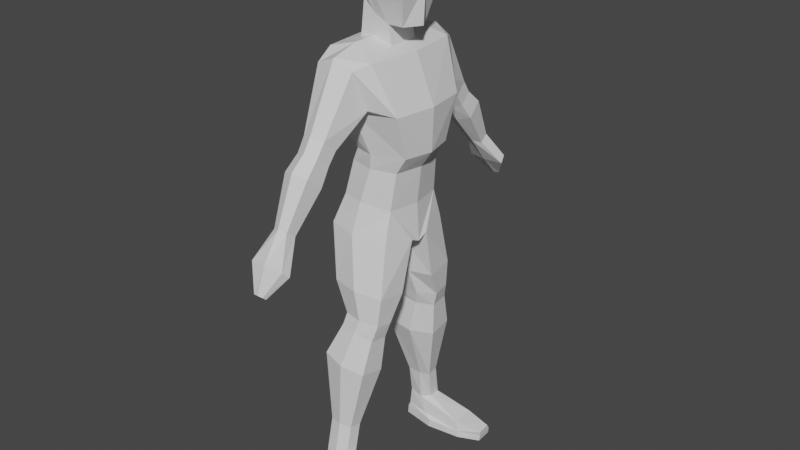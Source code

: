 # Source: robot.blend  (saved by Blender 2.92.15; exported with 4.5.12 LTS)
import bpy
from mathutils import Matrix  # noqa: F401  (used for matrix-valued properties, if any)

bpy.ops.wm.read_factory_settings(use_empty=True)
scene = bpy.context.scene
scene.name = 'Scene'

# ---- collections
col_collection = bpy.data.collections.new('Collection'); scene.collection.children.link(col_collection)

# ---- materials (node trees are filled in below, after node groups)
mat_material = bpy.data.materials.new('Material')
mat_material.alpha_threshold = 0.0
mat_material.use_transparent_shadow = False
mat_material.line_color = (0.0, 0.0, 0.0, 1.0)

# ---- material node trees
mat_material.use_nodes = True; mat_material.node_tree.nodes.clear()
_N = mat_material.node_tree.nodes; _L = mat_material.node_tree.links
n0 = _N.new('ShaderNodeOutputMaterial'); n0.name = 'Material Output'; n0.location = (300, 300)
n1 = _N.new('ShaderNodeBsdfPrincipled'); n1.name = 'Principled BSDF'; n1.location = (10, 300)
n1.distribution = 'GGX'
n1.subsurface_method = 'BURLEY'
n1.inputs[2].default_value = 0.4
n1.inputs[3].default_value = 1.45
n1.inputs[27].default_value = (0.0, 0.0, 0.0, 1.0)
n1.inputs[28].default_value = 1.0
_L.new(n1.outputs[0], n0.inputs[0])
n0.is_active_output = True

# ---- world
world_world = bpy.data.worlds.new('World'); scene.world = world_world
world_world.use_nodes = True; world_world.node_tree.nodes.clear()
_N = world_world.node_tree.nodes; _L = world_world.node_tree.links
n0 = _N.new('ShaderNodeOutputWorld'); n0.name = 'World Output'; n0.location = (300, 300)
n1 = _N.new('ShaderNodeBackground'); n1.name = 'Background'; n1.location = (10, 300)
n1.inputs[0].default_value = (0.05088, 0.05088, 0.05088, 1.0)
_L.new(n1.outputs[0], n0.inputs[0])
n0.is_active_output = True
world_world.color = (0.05088, 0.05088, 0.05088)
world_world.use_sun_shadow = False
world_world.sun_shadow_jitter_overblur = 0.0

# ---- meshes
me_cube = bpy.data.meshes.new('Cube')
me_cube.from_pydata([(0.486, -1.006, 8.563), (0.84, -0.552, 6.819), (-0.4908, -0.9161, 8.662), (-0.1426, -0.67, 6.819), (-0.4551, 0.0, 6.819), (0.6148, 0.0, 8.563), (-0.5768, 0.0, 8.662), (0.9688, 0.0, 6.819), (-0.7564, -0.9157, 7.654), (0.8732, -0.8115, 7.654), (1.002, 0.0, 7.654), (-0.8424, 0.0, 7.654), (-0.04492, -0.7814, 8.775), (0.2261, -0.7594, 6.819), (-0.04492, 0.0, 8.775), (0.01593, -1.005, 7.654), (0.01645, -1.05, 7.752), (-0.03492, -1.337, 8.638), (0.4362, -1.05, 7.752), (-0.3572, -1.05, 7.752), (-0.4322, -1.284, 8.471), (0.3208, -1.283, 8.468), (0.01605, -1.561, 7.118), (-0.005228, -1.969, 7.481), (0.2554, -1.651, 7.184), (-0.1974, -1.602, 7.132), (-0.2225, -1.894, 7.41), (0.2278, -1.892, 7.408), (0.5475, -0.6107, 5.768), (-0.4145, -0.7107, 5.881), (-0.5436, 0.0, 5.881), (0.656, 0.0, 5.756), (0.03051, -0.824, 5.871), (-0.03968, -0.9828, 5.266), (0.6986, 0.0, 5.003), (-0.6981, 0.0, 5.334), (-0.5649, -0.8934, 5.333), (0.5705, -0.7753, 5.199), (0.7412, 0.0, 6.489), (0.1826, -0.7266, 6.528), (-0.2609, -0.6509, 6.56), (-0.39, 0.0, 6.56), (0.633, -0.5508, 6.495), (-0.6509, -0.06437, 5.152), (0.7057, -0.2027, 5.098), (0.0002602, 0.0, 5.168), (0.04504, 0.0, 5.754), (0.0274, -0.0736, 5.125), (0.6254, -0.975, 4.151), (0.6664, -0.4277, 4.078), (-0.3901, -0.2772, 4.095), (-0.3697, -1.065, 4.274), (0.1534, -1.171, 4.257), (0.2158, -0.2872, 4.082), (0.5685, -1.012, 3.584), (0.5966, -0.6888, 3.534), (-0.1276, -0.4563, 3.546), (-0.1136, -1.074, 3.668), (0.245, -1.146, 3.657), (0.2878, -0.4632, 3.537), (0.4835, -1.083, 3.27), (0.5035, -0.7277, 3.226), (-0.2112, -0.5273, 3.329), (-0.1496, -1.145, 3.451), (0.1732, -1.218, 3.387), (0.1989, -0.5342, 3.262), (0.4204, -1.272, 2.591), (0.4472, -0.7876, 2.515), (-0.4462, -0.5136, 2.656), (-0.4084, -1.352, 2.814), (0.03295, -1.448, 2.737), (0.06583, -0.5227, 2.572), (0.1242, -1.313, 1.298), (0.1429, -1.072, 1.266), (-0.3233, -1.005, 1.266), (-0.3157, -1.352, 1.345), (-0.08485, -1.399, 1.341), (-0.05591, -1.01, 1.265), (0.1015, -1.425, 0.6465), (0.1201, -1.182, 0.6576), (-0.3461, -1.117, 0.6686), (-0.3385, -1.473, 0.6849), (-0.1076, -1.518, 0.6735), (-0.07866, -1.096, 0.6067), (0.8579, -1.728, 0.1617), (0.8784, -1.092, 0.1686), (-0.4184, -1.101, 0.207), (-0.41, -1.541, 0.2327), (-0.1557, -1.673, 0.2212), (0.218, -0.9905, 0.2052), (0.8756, -1.741, 0.02177), (0.8965, -1.084, 0.02867), (-0.4248, -1.093, 0.03978), (-0.4164, -1.533, 0.06553), (-0.1621, -1.725, 0.05395), (0.2116, -0.9828, 0.03799), (0.01591, -1.726, 6.895), (-0.004619, -2.135, 7.227), (0.2467, -1.819, 6.959), (-0.19, -1.766, 6.906), (-0.2142, -2.059, 7.161), (0.2202, -2.058, 7.16), (0.01645, -1.958, 6.58), (-0.00743, -2.42, 6.982), (0.2851, -2.048, 6.651), (-0.2232, -2.004, 6.595), (-0.2513, -2.335, 6.903), (0.2542, -2.333, 6.902), (0.1289, -3.346, 5.107), (-0.0707, -3.346, 5.107), (-0.05961, -3.28, 5.045), (0.1411, -3.288, 5.054), (0.02558, -3.363, 5.123), (0.03501, -3.269, 5.038), (0.03706, -2.886, 5.459), (0.004451, -3.151, 5.591), (0.4039, -2.977, 5.432), (-0.2902, -2.91, 5.473), (-0.3285, -3.112, 5.554), (0.3617, -3.111, 5.553), (0.1575, -2.762, 6.068), (-0.125, -2.763, 6.068), (-0.1093, -2.512, 5.983), (0.1748, -2.588, 5.947), (0.01128, -2.815, 6.107), (0.02463, -2.485, 5.977), (0.7122, -0.4839, 9.708), (0.7969, 0.0, 9.708), (-0.3975, 0.0, 9.708), (-0.2669, -0.4832, 9.708), (0.5779, 0.0, 10.33), (0.7583, 0.0, 9.019), (0.5174, -0.3852, 10.33), (0.5685, -0.3043, 9.019), (-0.2482, 0.0, 10.33), (-0.3016, 0.0, 9.395), (-0.1175, -0.3845, 10.33), (-0.2676, -0.3043, 9.395), (0.2521, -0.4837, 9.708), (0.2977, 0.0, 9.708), (0.2537, 0.0, 9.019), (0.2218, -0.385, 10.33), (0.2562, -0.3043, 9.019), (0.2674, 0.0, 10.33), (-0.02046, -0.4834, 9.708), (-0.03796, 0.0, 9.149), (0.04362, -0.3847, 10.33), (-0.0674, 0.0, 9.708), (-0.0189, -0.3043, 9.149), (-0.003326, 0.0, 10.33), (-0.01957, 0.0, 8.562), (-0.3708, 0.0, 8.641), (-0.3415, -0.3135, 8.658), (-0.003105, -0.3135, 8.572), (0.3711, -0.3135, 8.476), (0.3689, 0.0, 8.475), (0.06082, -1.053, 0.2725), (-0.3801, -1.11, 0.3076), (0.811, -1.585, 0.3784), (0.8306, -1.121, 0.3646), (-0.3721, -1.501, 0.3615), (-0.1302, -1.588, 0.3544), (1.328, -1.584, 0.1797), (1.348, -1.252, 0.181), (1.311, -1.592, 0.05047), (1.331, -1.248, 0.05168), (1.337, -1.51, 0.2937), (1.352, -1.235, 0.2768)], [], [(14, 6, 2, 12), (39, 40, 29, 32), (10, 5, 0, 9), (8, 2, 6, 11), (3, 8, 11, 4), (7, 10, 9, 1), (13, 15, 8, 3), (17, 20, 26, 23), (9, 0, 21, 18), (1, 9, 15, 13), (40, 41, 30, 29), (5, 14, 12, 0), (12, 2, 20, 17), (2, 8, 19, 20), (0, 12, 17, 21), (15, 9, 18, 16), (8, 15, 16, 19), (16, 18, 24, 22), (18, 21, 27, 24), (21, 17, 23, 27), (20, 19, 25, 26), (19, 16, 22, 25), (24, 27, 101, 98), (31, 28, 37, 44, 34), (32, 29, 36, 33), (38, 42, 28, 31), (42, 39, 32, 28), (29, 30, 35, 43, 36), (13, 3, 40, 39), (28, 32, 33, 37), (1, 13, 39, 42), (46, 31, 34, 45), (7, 1, 42, 38), (3, 4, 41, 40), (47, 43, 35, 45), (44, 47, 45, 34), (30, 46, 45, 35), (43, 47, 53, 50), (33, 36, 51, 52), (37, 33, 52, 48), (47, 44, 49, 53), (36, 43, 50, 51), (44, 37, 48, 49), (48, 52, 58, 54), (55, 54, 60, 61), (50, 53, 59, 56), (49, 48, 54, 55), (53, 49, 55, 59), (52, 51, 57, 58), (51, 50, 56, 57), (63, 62, 68, 69), (59, 55, 61, 65), (58, 57, 63, 64), (57, 56, 62, 63), (54, 58, 64, 60), (56, 59, 65, 62), (67, 66, 72, 73), (60, 64, 70, 66), (62, 65, 71, 68), (61, 60, 66, 67), (65, 61, 67, 71), (64, 63, 69, 70), (76, 75, 81, 82), (71, 67, 73, 77), (70, 69, 75, 76), (69, 68, 74, 75), (66, 70, 76, 72), (68, 71, 77, 74), (157, 156, 89, 86), (75, 74, 80, 81), (72, 76, 82, 78), (74, 77, 83, 80), (73, 72, 78, 79), (77, 73, 79, 83), (87, 86, 92, 93), (159, 158, 166, 167), (156, 159, 85, 89), (161, 160, 87, 88), (160, 157, 86, 87), (158, 161, 88, 84), (95, 91, 90, 94, 93, 92), (84, 88, 94, 90), (86, 89, 95, 92), (85, 159, 167, 163), (89, 85, 91, 95), (88, 87, 93, 94), (98, 101, 107, 104), (26, 25, 99, 100), (23, 26, 100, 97), (27, 23, 97, 101), (25, 22, 96, 99), (22, 24, 98, 96), (120, 124, 115, 119), (100, 99, 105, 106), (97, 100, 106, 103), (101, 97, 103, 107), (99, 96, 102, 105), (96, 98, 104, 102), (116, 119, 108, 111), (114, 116, 111, 113), (121, 122, 117, 118), (125, 123, 116, 114), (113, 111, 108, 112, 109, 110), (119, 115, 112, 108), (102, 104, 123, 125), (117, 114, 113, 110), (105, 102, 125, 122), (123, 120, 119, 116), (115, 118, 109, 112), (103, 106, 121, 124), (104, 107, 120, 123), (124, 121, 118, 115), (107, 103, 124, 120), (122, 125, 114, 117), (118, 117, 110, 109), (106, 105, 122, 121), (137, 129, 128, 135), (148, 144, 129, 137), (140, 131, 133, 142), (129, 136, 134, 128), (149, 134, 136, 146), (144, 146, 136, 129), (127, 130, 132, 126), (140, 139, 127, 131), (139, 143, 130, 127), (147, 149, 143, 139), (145, 147, 139, 140), (126, 132, 141, 138), (130, 143, 141, 132), (142, 148, 153, 154), (133, 126, 138, 142), (127, 126, 133, 131), (145, 140, 155, 150), (135, 128, 147, 145), (128, 134, 149, 147), (138, 141, 146, 144), (143, 149, 146, 141), (142, 138, 144, 148), (150, 155, 154, 153), (151, 150, 153, 152), (135, 145, 150, 151), (148, 137, 152, 153), (137, 135, 151, 152), (140, 142, 154, 155), (78, 82, 161, 158), (81, 80, 157, 160), (82, 81, 160, 161), (83, 79, 159, 156), (79, 78, 158, 159), (80, 83, 156, 157), (167, 166, 162, 163), (163, 162, 164, 165), (91, 85, 163, 165), (84, 90, 164, 162), (158, 84, 162, 166), (90, 91, 165, 164)])
_uv = me_cube.uv_layers.new(name='UVMap')
_uv.uv.foreach_set('vector', [0.75, 0.625, 0.875, 0.625, 0.875, 0.75, 0.75, 0.75, 0.375, 0.875, 0.375, 1.0, 0.375, 1.0, 0.375, 0.875, 0.5098, 0.625, 0.625, 0.625, 0.625, 0.75, 0.5098, 0.75, 0.5098, 0.0, 0.625, 0.0, 0.625, 0.125, 0.5098, 0.125, 0.375, 0.0, 0.5098, 0.0, 0.5098, 0.125, 0.375, 0.125, 0.375, 0.625, 0.5098, 0.625, 0.5098, 0.75, 0.375, 0.75, 0.375, 0.875, 0.5098, 0.875, 0.5098, 1.0, 0.375, 1.0, 0.75, 0.75, 0.8001, 0.8013, 0.8001, 0.8013, 0.75, 0.75, 0.5098, 0.75, 0.625, 0.75, 0.625, 0.75, 0.5098, 0.75, 0.375, 0.75, 0.5098, 0.75, 0.5098, 0.875, 0.375, 0.875, 0.375, 0.0, 0.375, 0.125, 0.375, 0.125, 0.375, 0.0, 0.625, 0.625, 0.75, 0.625, 0.75, 0.75, 0.625, 0.75, 0.75, 0.75, 0.875, 0.75, 0.8001, 0.8013, 0.75, 0.75, 0.625, 0.0, 0.5098, 0.0, 0.5098, 0.0, 0.6014, 0.0, 0.625, 0.75, 0.75, 0.75, 0.75, 0.75, 0.625, 0.75, 0.5098, 0.875, 0.5098, 0.75, 0.5098, 0.75, 0.5098, 0.875, 0.5098, 1.0, 0.5098, 0.875, 0.5098, 0.875, 0.5098, 1.0, 0.5098, 0.875, 0.5098, 0.75, 0.5098, 0.75, 0.5098, 0.875, 0.5098, 0.75, 0.625, 0.75, 0.625, 0.75, 0.5098, 0.75, 0.625, 0.75, 0.75, 0.75, 0.75, 0.75, 0.625, 0.75, 0.6014, 0.0, 0.5098, 0.0, 0.5098, 0.0, 0.6014, 0.0, 0.5098, 1.0, 0.5098, 0.875, 0.5098, 0.875, 0.5098, 1.0, 0.5098, 0.75, 0.625, 0.75, 0.625, 0.75, 0.5098, 0.75, 0.375, 0.625, 0.375, 0.75, 0.375, 0.75, 0.281, 0.4881, 0.375, 0.625, 0.375, 0.875, 0.375, 1.0, 0.375, 1.0, 0.375, 0.875, 0.375, 0.625, 0.375, 0.75, 0.375, 0.75, 0.375, 0.625, 0.375, 0.75, 0.375, 0.875, 0.375, 0.875, 0.375, 0.75, 0.375, 0.0, 0.375, 0.125, 0.375, 0.125, 0.375, 0.1102, 0.375, 0.0, 0.375, 0.875, 0.375, 1.0, 0.375, 1.0, 0.375, 0.875, 0.375, 0.75, 0.375, 0.875, 0.375, 0.875, 0.375, 0.75, 0.375, 0.75, 0.375, 0.875, 0.375, 0.875, 0.375, 0.75, 0.0, 0.0, 0.0, 0.0, 0.0, 0.0, 0.0, 0.0, 0.375, 0.625, 0.375, 0.75, 0.375, 0.75, 0.375, 0.625, 0.375, 0.0, 0.375, 0.125, 0.375, 0.125, 0.375, 0.0, 0.328, 0.2991, 0.375, 0.1102, 0.375, 0.125, 0.1875, 0.0625, 0.281, 0.4881, 0.328, 0.2991, 0.1875, 0.0625, 0.0, 0.0, 0.0, 0.0, 0.0, 0.0, 0.0, 0.0, 0.0, 0.0, 0.375, 0.1102, 0.328, 0.2991, 0.328, 0.2991, 0.375, 0.1102, 0.375, 0.875, 0.375, 1.0, 0.375, 1.0, 0.375, 0.875, 0.375, 0.75, 0.375, 0.875, 0.375, 0.875, 0.375, 0.75, 0.328, 0.2991, 0.281, 0.4881, 0.281, 0.4881, 0.328, 0.2991, 0.375, 0.0, 0.375, 0.1102, 0.375, 0.1102, 0.375, 0.0, 0.281, 0.4881, 0.375, 0.75, 0.375, 0.75, 0.281, 0.4881, 0.375, 0.75, 0.375, 0.875, 0.375, 0.875, 0.375, 0.75, 0.281, 0.4881, 0.375, 0.75, 0.375, 0.75, 0.281, 0.4881, 0.375, 0.1102, 0.328, 0.2991, 0.328, 0.2991, 0.375, 0.1102, 0.281, 0.4881, 0.375, 0.75, 0.375, 0.75, 0.281, 0.4881, 0.328, 0.2991, 0.281, 0.4881, 0.281, 0.4881, 0.328, 0.2991, 0.375, 0.875, 0.375, 1.0, 0.375, 1.0, 0.375, 0.875, 0.375, 0.0, 0.375, 0.1102, 0.375, 0.1102, 0.375, 0.0, 0.375, 0.0, 0.375, 0.1102, 0.375, 0.1102, 0.375, 0.0, 0.328, 0.2991, 0.281, 0.4881, 0.281, 0.4881, 0.328, 0.2991, 0.375, 0.875, 0.375, 1.0, 0.375, 1.0, 0.375, 0.875, 0.375, 0.0, 0.375, 0.1102, 0.375, 0.1102, 0.375, 0.0, 0.375, 0.75, 0.375, 0.875, 0.375, 0.875, 0.375, 0.75, 0.375, 0.1102, 0.328, 0.2991, 0.328, 0.2991, 0.375, 0.1102, 0.281, 0.4881, 0.375, 0.75, 0.375, 0.75, 0.281, 0.4881, 0.375, 0.75, 0.375, 0.875, 0.375, 0.875, 0.375, 0.75, 0.375, 0.1102, 0.328, 0.2991, 0.328, 0.2991, 0.375, 0.1102, 0.281, 0.4881, 0.375, 0.75, 0.375, 0.75, 0.281, 0.4881, 0.328, 0.2991, 0.281, 0.4881, 0.281, 0.4881, 0.328, 0.2991, 0.375, 0.875, 0.375, 1.0, 0.375, 1.0, 0.375, 0.875, 0.375, 0.875, 0.375, 1.0, 0.375, 1.0, 0.375, 0.875, 0.328, 0.2991, 0.281, 0.4881, 0.281, 0.4881, 0.328, 0.2991, 0.375, 0.875, 0.375, 1.0, 0.375, 1.0, 0.375, 0.875, 0.375, 0.0, 0.375, 0.1102, 0.375, 0.1102, 0.375, 0.0, 0.375, 0.75, 0.375, 0.875, 0.375, 0.875, 0.375, 0.75, 0.375, 0.1102, 0.328, 0.2991, 0.328, 0.2991, 0.375, 0.1102, 0.375, 0.1102, 0.328, 0.2991, 0.328, 0.2991, 0.375, 0.1102, 0.375, 0.0, 0.375, 0.1102, 0.375, 0.1102, 0.375, 0.0, 0.375, 0.75, 0.375, 0.875, 0.375, 0.875, 0.375, 0.75, 0.375, 0.1102, 0.328, 0.2991, 0.328, 0.2991, 0.375, 0.1102, 0.281, 0.4881, 0.375, 0.75, 0.375, 0.75, 0.281, 0.4881, 0.328, 0.2991, 0.281, 0.4881, 0.281, 0.4881, 0.328, 0.2991, 0.375, 0.0, 0.375, 0.1102, 0.375, 0.1102, 0.375, 0.0, 0.281, 0.4881, 0.375, 0.75, 0.375, 0.75, 0.281, 0.4881, 0.328, 0.2991, 0.281, 0.4881, 0.281, 0.4881, 0.328, 0.2991, 0.375, 0.875, 0.375, 1.0, 0.375, 1.0, 0.375, 0.875, 0.375, 0.0, 0.375, 0.1102, 0.375, 0.1102, 0.375, 0.0, 0.375, 0.75, 0.375, 0.875, 0.375, 0.875, 0.375, 0.75, 0.328, 0.2991, 0.281, 0.4881, 0.375, 0.75, 0.375, 0.875, 0.375, 1.0, 0.375, 0.1102, 0.375, 0.75, 0.375, 0.875, 0.375, 0.875, 0.375, 0.75, 0.375, 0.1102, 0.328, 0.2991, 0.328, 0.2991, 0.375, 0.1102, 0.281, 0.4881, 0.281, 0.4881, 0.281, 0.4881, 0.281, 0.4881, 0.328, 0.2991, 0.281, 0.4881, 0.281, 0.4881, 0.328, 0.2991, 0.375, 0.875, 0.375, 1.0, 0.375, 1.0, 0.375, 0.875, 0.5098, 0.75, 0.625, 0.75, 0.625, 0.75, 0.5098, 0.75, 0.6014, 0.0, 0.5098, 0.0, 0.5098, 0.0, 0.6014, 0.0, 0.75, 0.75, 0.8001, 0.8013, 0.8001, 0.8013, 0.75, 0.75, 0.625, 0.75, 0.75, 0.75, 0.75, 0.75, 0.625, 0.75, 0.5098, 1.0, 0.5098, 0.875, 0.5098, 0.875, 0.5098, 1.0, 0.5098, 0.875, 0.5098, 0.75, 0.5098, 0.75, 0.5098, 0.875, 0.625, 0.75, 0.75, 0.75, 0.75, 0.75, 0.625, 0.75, 0.6014, 0.0, 0.5098, 0.0, 0.5098, 0.0, 0.6014, 0.0, 0.75, 0.75, 0.8001, 0.8013, 0.8001, 0.8013, 0.75, 0.75, 0.625, 0.75, 0.75, 0.75, 0.75, 0.75, 0.625, 0.75, 0.5098, 1.0, 0.5098, 0.875, 0.5098, 0.875, 0.5098, 1.0, 0.5098, 0.875, 0.5098, 0.75, 0.5098, 0.75, 0.5098, 0.875, 0.5098, 0.75, 0.625, 0.75, 0.625, 0.75, 0.5098, 0.75, 0.5098, 0.875, 0.5098, 0.75, 0.5098, 0.75, 0.5098, 0.875, 0.6014, 0.0, 0.5098, 0.0, 0.5098, 0.0, 0.6014, 0.0, 0.5098, 0.875, 0.5098, 0.75, 0.5098, 0.75, 0.5098, 0.875, 0.5098, 0.875, 0.5098, 0.75, 0.625, 0.75, 0.75, 0.75, 0.6014, 0.0, 0.5098, 1.0, 0.625, 0.75, 0.75, 0.75, 0.75, 0.75, 0.625, 0.75, 0.5098, 0.875, 0.5098, 0.75, 0.5098, 0.75, 0.5098, 0.875, 0.5098, 1.0, 0.5098, 0.875, 0.5098, 0.875, 0.5098, 1.0, 0.5098, 1.0, 0.5098, 0.875, 0.5098, 0.875, 0.5098, 1.0, 0.5098, 0.75, 0.625, 0.75, 0.625, 0.75, 0.5098, 0.75, 0.75, 0.75, 0.8001, 0.8013, 0.8001, 0.8013, 0.75, 0.75, 0.75, 0.75, 0.8001, 0.8013, 0.8001, 0.8013, 0.75, 0.75, 0.5098, 0.75, 0.625, 0.75, 0.625, 0.75, 0.5098, 0.75, 0.75, 0.75, 0.8001, 0.8013, 0.8001, 0.8013, 0.75, 0.75, 0.625, 0.75, 0.75, 0.75, 0.75, 0.75, 0.625, 0.75, 0.5098, 1.0, 0.5098, 0.875, 0.5098, 0.875, 0.5098, 1.0, 0.6014, 0.0, 0.5098, 0.0, 0.5098, 0.0, 0.6014, 0.0, 0.6014, 0.0, 0.5098, 0.0, 0.5098, 0.0, 0.6014, 0.0, 0.375, 0.25, 0.4769, 0.25, 0.4769, 0.5, 0.375, 0.5, 0.375, 0.9195, 0.4769, 0.9195, 0.4769, 1.0, 0.375, 1.0, 0.5445, 0.0, 0.625, 0.0, 0.625, 0.25, 0.5445, 0.25, 0.4769, 0.25, 0.625, 0.25, 0.625, 0.5, 0.4769, 0.5, 0.5445, 0.5, 0.625, 0.5, 0.625, 0.75, 0.5445, 0.75, 0.4769, 0.9195, 0.625, 0.9195, 0.625, 1.0, 0.4769, 1.0, 0.2269, 0.5, 0.375, 0.5, 0.375, 0.75, 0.2269, 0.75, 0.625, 0.6695, 0.7269, 0.6695, 0.7269, 0.75, 0.625, 0.75, 0.7269, 0.6695, 0.875, 0.6695, 0.875, 0.75, 0.7269, 0.75, 0.7269, 0.5805, 0.875, 0.5805, 0.875, 0.6695, 0.7269, 0.6695, 0.625, 0.5805, 0.7269, 0.5805, 0.7269, 0.6695, 0.625, 0.6695, 0.4769, 0.75, 0.625, 0.75, 0.625, 0.8305, 0.4769, 0.8305, 0.375, 0.5, 0.4555, 0.5, 0.4555, 0.75, 0.375, 0.75, 0.375, 0.8305, 0.375, 0.9195, 0.375, 0.9195, 0.375, 0.8305, 0.375, 0.75, 0.4769, 0.75, 0.4769, 0.8305, 0.375, 0.8305, 0.7269, 0.75, 0.4769, 0.75, 0.625, 0.25, 0.625, 0.75, 0.625, 0.5805, 0.625, 0.6695, 0.625, 0.6695, 0.625, 0.5805, 0.625, 0.5, 0.7269, 0.5, 0.7269, 0.5805, 0.625, 0.5805, 0.7269, 0.5, 0.875, 0.5, 0.875, 0.5805, 0.7269, 0.5805, 0.4769, 0.8305, 0.625, 0.8305, 0.625, 0.9195, 0.4769, 0.9195, 0.4555, 0.5, 0.5445, 0.5, 0.5445, 0.75, 0.4555, 0.75, 0.375, 0.8305, 0.4769, 0.8305, 0.4769, 0.9195, 0.375, 0.9195, 0.4555, 0.0, 0.5445, 0.0, 0.5445, 0.25, 0.4555, 0.25, 0.375, 0.0, 0.4555, 0.0, 0.4555, 0.25, 0.375, 0.25, 0.625, 0.5, 0.625, 0.5805, 0.625, 0.5805, 0.625, 0.5, 0.375, 0.9195, 0.375, 1.0, 0.375, 1.0, 0.375, 0.9195, 0.375, 0.25, 0.375, 0.5, 0.375, 0.5, 0.375, 0.25, 0.5445, 0.0, 0.5445, 0.25, 0.5445, 0.25, 0.5445, 0.0, 0.375, 0.75, 0.375, 0.875, 0.375, 0.875, 0.375, 0.75, 0.375, 0.0, 0.375, 0.1102, 0.375, 0.1102, 0.375, 0.0, 0.375, 0.875, 0.375, 1.0, 0.375, 1.0, 0.375, 0.875, 0.328, 0.2991, 0.281, 0.4881, 0.281, 0.4881, 0.328, 0.2991, 0.281, 0.4881, 0.375, 0.75, 0.375, 0.75, 0.281, 0.4881, 0.375, 0.1102, 0.328, 0.2991, 0.328, 0.2991, 0.375, 0.1102, 0.281, 0.4881, 0.375, 0.75, 0.375, 0.75, 0.281, 0.4881, 0.281, 0.4881, 0.375, 0.75, 0.375, 0.75, 0.281, 0.4881, 0.281, 0.4881, 0.281, 0.4881, 0.281, 0.4881, 0.281, 0.4881, 0.375, 0.75, 0.375, 0.75, 0.375, 0.75, 0.375, 0.75, 0.375, 0.75, 0.375, 0.75, 0.375, 0.75, 0.375, 0.75, 0.375, 0.75, 0.281, 0.4881, 0.281, 0.4881, 0.375, 0.75])
me_cube.materials.append(mat_material)
me_cube.use_remesh_preserve_volume = False
me_cube.use_remesh_preserve_attributes = False
me_cube.use_mirror_vertex_groups = False
me_cube.update()

# ---- objects
ob_character = bpy.data.objects.new('Character', me_cube)
ob_empty = bpy.data.objects.new('Empty', None)
ob_empty_001 = bpy.data.objects.new('Empty.001', None)

# ---- transforms, parenting, visibility, modifiers, constraints
ob_character.location = (0.0, 0.0, 0.0)
ob_character.lock_rotations_4d = False
ob_character.empty_display_type = 'ARROWS'
ob_character.lineart.crease_threshold = 0.0
_m = ob_character.modifiers.new('Mirror', 'MIRROR')
_m.use_axis = (False, True, False)
_m.use_clip = True
ob_empty.location = (-23.64, -2.079, 0.0)
ob_empty.rotation_euler = (1.571, -0.0, 1.571)
ob_empty.scale = (3.902, 3.902, 3.902)
ob_empty.empty_display_type = 'IMAGE'
ob_empty.empty_display_size = 5.0
ob_empty.lineart.crease_threshold = 0.0
ob_empty_001.location = (-7.348, -16.15, 0.0)
ob_empty_001.rotation_euler = (1.571, -0.0, 6.283)
ob_empty_001.scale = (3.902, 3.902, 3.902)
ob_empty_001.empty_display_type = 'IMAGE'
ob_empty_001.empty_display_size = 5.0
ob_empty_001.lineart.crease_threshold = 0.0

# ---- collection membership
col_collection.objects.link(ob_character)
col_collection.objects.link(ob_empty)
col_collection.objects.link(ob_empty_001)

# ---- scene / render settings (as saved in the file)
scene.frame_start = 1; scene.frame_end = 250; scene.frame_set(1)
scene.render.engine = 'BLENDER_EEVEE_NEXT'
scene.cycles.use_denoising = False
scene.cycles.samples = 128
scene.cycles.sampling_pattern = 'TABULATED_SOBOL'
scene.cycles.use_adaptive_sampling = False
scene.cycles.use_light_tree = False
scene.view_settings.view_transform = 'Filmic'
bpy.context.view_layer.update()

# ---- added for rendering (the .blend has no active camera and no usable light): camera, sun
cam_auto = bpy.data.cameras.new('AutoCamera')
cam_auto.lens = 50.0
cam_auto.sensor_width = 36.0
cam_auto.clip_end = 1000.0
ob_auto_camera = bpy.data.objects.new('AutoCamera', cam_auto)
scene.collection.objects.link(ob_auto_camera)
ob_auto_camera.location = (11.8192, -13.8775, 14.4253)
ob_auto_camera.rotation_euler = (1.09748, -7.21219e-08, 0.694738)
scene.camera = ob_auto_camera
light_auto_sun = bpy.data.lights.new('AutoSun', 'SUN')
light_auto_sun.energy = 3.0
light_auto_sun.angle = 0.0523599
ob_auto_sun = bpy.data.objects.new('AutoSun', light_auto_sun)
scene.collection.objects.link(ob_auto_sun)
ob_auto_sun.rotation_euler = (0.872665, 0.174533, 0.523599)
bpy.context.view_layer.update()

